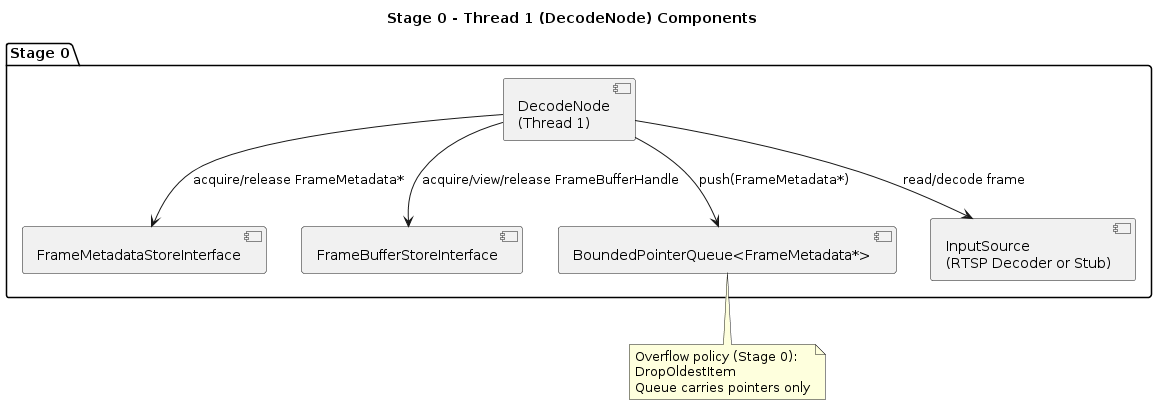

The diagram above was rendered by PlantUML. Its source (embedded in the PNG):
@startuml
title Stage 0 - Thread 1 (DecodeNode) Components

package "Stage 0" {
  [DecodeNode\n(Thread 1)] as DecodeNode
  [FrameMetadataStoreInterface] as FrameMetadataStore
  [FrameBufferStoreInterface] as FrameBufferStore
  [BoundedPointerQueue<FrameMetadata*>] as FrameQueue
  [InputSource\n(RTSP Decoder or Stub)] as InputSource
}

DecodeNode --> InputSource : read/decode frame
DecodeNode --> FrameMetadataStore : acquire/release FrameMetadata*
DecodeNode --> FrameBufferStore : acquire/view/release FrameBufferHandle
DecodeNode --> FrameQueue : push(FrameMetadata*)

note bottom of FrameQueue
Overflow policy (Stage 0):
DropOldestItem
Queue carries pointers only
end note

@enduml